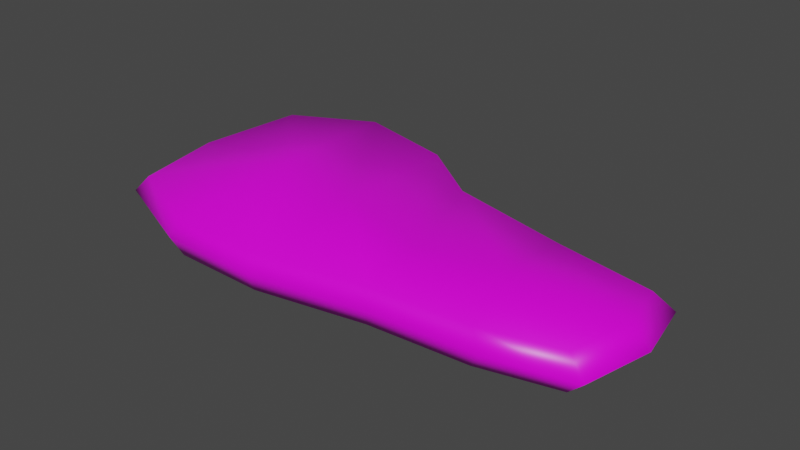 # Source: steak.blend  (saved by Blender 3.0.42; exported with 4.5.12 LTS)
import bpy
from mathutils import Matrix  # noqa: F401  (used for matrix-valued properties, if any)

bpy.ops.wm.read_factory_settings(use_empty=True)
scene = bpy.context.scene
scene.name = 'Scene'

# ---- collections
col_collection = bpy.data.collections.new('Collection'); scene.collection.children.link(col_collection)

# ---- images (referenced by path relative to the original .blend; pixels are not part of the script)
import os
ASSET_DIR = os.environ.get("B2B_ASSET_DIR", "")  # directory of the original .blend (textures are referenced by path, not embedded)
HERE = os.path.dirname(os.path.abspath(__file__))  # packed textures are extracted next to this script under _unpacked/

def load_image(name, relpath, width, height, colorspace="sRGB"):
    """Load a texture the original file referenced (path relative to the .blend, or extracted next to this script)."""
    p = next((c for c in (os.path.join(HERE, relpath), os.path.join(ASSET_DIR, relpath)) if relpath and os.path.exists(c)), "")
    if p:
        img = bpy.data.images.load(p, check_existing=True)
        img.name = name
    else:  # same state as the original file: an image datablock whose file is absent (Cycles renders it pink)
        img = bpy.data.images.new(name, width, height)
        img.source = "FILE"
        img.filepath = "//" + (relpath or name)
    img.colorspace_settings.name = colorspace
    return img
img_texturescom_organic_meatraw_512_albedo_uncooked_tif = load_image('TexturesCom_Organic_MeatRaw_512_albedo_uncooked.tif', 'textures/TexturesCom_Organic_MeatRaw_512_albedo_uncooked.tif', 1024, 1024, 'sRGB')

# ---- materials (node trees are filled in below, after node groups)
mat_material = bpy.data.materials.new('Material')
mat_material.alpha_threshold = 0.0
mat_material.use_transparent_shadow = False
mat_material.line_color = (0.0, 0.0, 0.0, 1.0)

# ---- material node trees
mat_material.use_nodes = True; mat_material.node_tree.nodes.clear()
_N = mat_material.node_tree.nodes; _L = mat_material.node_tree.links
n0 = _N.new('ShaderNodeBsdfPrincipled'); n0.name = 'Principled BSDF'; n0.location = (10, 300)
n0.distribution = 'GGX'
n0.subsurface_method = 'RANDOM_WALK_SKIN'
n0.inputs[2].default_value = 0.4
n0.inputs[3].default_value = 1.45
n0.inputs[27].default_value = (0.0, 0.0, 0.0, 1.0)
n0.inputs[28].default_value = 1.0
n1 = _N.new('ShaderNodeOutputMaterial'); n1.name = 'Material Output'; n1.location = (300, 300)
n2 = _N.new('ShaderNodeTexImage'); n2.name = 'Image Texture'; n2.location = (-299, 260)
n2.image = img_texturescom_organic_meatraw_512_albedo_uncooked_tif
_L.new(n0.outputs[0], n1.inputs[0])
_L.new(n2.outputs[0], n0.inputs[0])
n1.is_active_output = True

# ---- world
world_world = bpy.data.worlds.new('World'); scene.world = world_world
world_world.use_nodes = True; world_world.node_tree.nodes.clear()
_N = world_world.node_tree.nodes; _L = world_world.node_tree.links
n0 = _N.new('ShaderNodeOutputWorld'); n0.name = 'World Output'; n0.location = (300, 300)
n1 = _N.new('ShaderNodeBackground'); n1.name = 'Background'; n1.location = (10, 300)
n1.inputs[0].default_value = (0.05088, 0.05088, 0.05088, 1.0)
_L.new(n1.outputs[0], n0.inputs[0])
n0.is_active_output = True
world_world.color = (0.05088, 0.05088, 0.05088)
world_world.use_sun_shadow = False
world_world.sun_shadow_jitter_overblur = 0.0

# ---- meshes
me_cube = bpy.data.meshes.new('Cube')
me_cube.from_pydata([(-0.05607, 0.05466, 0.01776), (-0.05607, 0.05466, -0.001528), (0.132, 0.02761, 0.01307), (0.132, 0.03, -0.001528), (-0.06154, -0.01924, 0.0131), (-0.06154, -0.01924, -0.001528), (0.1302, -0.01873, 0.0131), (0.1302, -0.01873, -0.001528), (-0.02322, -0.03565, -0.001528), (0.01513, -0.03657, -0.001528), (0.05921, -0.0286, -0.001528), (-0.02322, 0.07131, 0.01776), (0.01513, 0.06516, 0.01529), (0.04428, 0.04309, 0.01619), (0.05921, -0.0286, 0.0131), (0.01513, -0.03657, 0.0131), (-0.02322, -0.03565, 0.0131), (0.04428, 0.04309, -0.001528), (0.01513, 0.06652, -0.001528), (-0.02322, 0.07473, -0.001528), (-0.06895, 0.01817, -0.001528), (0.1362, 0.007004, 0.0131), (0.1362, 0.007004, -0.001528), (-0.06895, 0.01817, 0.0131), (-0.02322, 0.02273, -0.002654), (0.01513, 0.01315, -0.002654), (0.05921, -0.003053, -0.002654), (-0.02322, 0.02273, 0.01699), (0.01513, 0.01315, 0.01526), (0.05921, -0.003053, 0.01786), (-0.06255, 0.05754, 0.006372), (0.1373, -0.02152, 0.005784), (0.1391, 0.03124, 0.006372), (-0.06837, -0.02112, 0.005784), (-0.02676, 0.0789, 0.006372), (0.01536, 0.07016, 0.006372), (0.04827, 0.04444, 0.006372), (0.0632, -0.0313, 0.005784), (0.01536, -0.03951, 0.005784), (-0.02676, -0.03859, 0.005784), (-0.07672, 0.0187, 0.005784), (0.1437, 0.006226, 0.005784), (0.09984, -0.02595, -0.001528), (0.09346, 0.03231, 0.0152), (0.09984, -0.02595, 0.0131), (0.09346, 0.03583, -0.001528), (0.09192, 0.002431, -0.002654), (0.09192, 0.002431, 0.01786), (0.1054, -0.02869, 0.005784), (0.09901, 0.03712, 0.006372)], [], [(47, 44, 6, 21), (41, 21, 6, 31), (39, 16, 4, 33), (46, 45, 3, 22), (49, 43, 2, 32), (40, 23, 0, 30), (30, 0, 11, 34), (34, 11, 12, 35), (35, 12, 13, 36), (20, 1, 24), (24, 19, 18, 25), (25, 18, 17, 26), (48, 44, 14, 37), (37, 14, 15, 38), (38, 15, 16, 39), (23, 4, 27), (27, 16, 15, 28), (28, 15, 14, 29), (12, 28, 29, 13), (11, 27, 28, 12), (0, 27, 11), (9, 25, 26, 10), (8, 24, 25, 9), (5, 24, 8), (33, 4, 23, 40), (42, 46, 22, 7), (32, 2, 21, 41), (43, 47, 21, 2), (3, 32, 41, 22), (5, 33, 40, 20), (9, 38, 39, 8), (10, 37, 38, 9), (42, 48, 37, 10), (18, 35, 36, 17), (19, 34, 35, 18), (1, 30, 34, 19), (20, 40, 30, 1), (45, 49, 32, 3), (8, 39, 33, 5), (22, 41, 31, 7), (17, 36, 49, 45), (7, 31, 48, 42), (13, 29, 47, 43), (10, 26, 46, 42), (31, 6, 44, 48), (36, 13, 43, 49), (26, 17, 45, 46), (29, 14, 44, 47), (27, 0, 23), (27, 4, 16), (24, 5, 20), (24, 1, 19)])
me_cube.polygons.foreach_set('use_smooth', [True] * 52)
_uv = me_cube.uv_layers.new(name='UVMap')
_uv.uv.foreach_set('vector', [0.8268, 0.3887, 0.8672, 0.2438, 1.022, 0.2807, 1.053, 0.412, 1.091, 0.408, 1.053, 0.412, 1.022, 0.2807, 1.059, 0.2664, 0.221, 0.1793, 0.239, 0.1943, 0.04342, 0.2781, 0.008564, 0.2685, 0.7928, 0.3717, 0.8, 0.528, 0.9804, 0.5007, 1.0, 0.3931, 0.863, 0.5657, 0.8346, 0.5591, 1.031, 0.5294, 1.068, 0.5357, -0.03406, 0.4717, 0.005593, 0.469, 0.07135, 0.6553, 0.0383, 0.67, 0.0383, 0.67, 0.07135, 0.6553, 0.239, 0.7577, 0.221, 0.779, 0.221, 0.779, 0.239, 0.7577, 0.4348, 0.7158, 0.436, 0.7344, 0.436, 0.7344, 0.4348, 0.7158, 0.5836, 0.5962, 0.604, 0.6031, 0.0402, 0.4454, 0.1005, 0.6161, 0.2541, 0.4667, 0.2541, 0.4667, 0.2541, 0.71, 0.4336, 0.6715, 0.4336, 0.4219, 0.4336, 0.4219, 0.4336, 0.6715, 0.5699, 0.562, 0.6398, 0.3461, 0.8956, 0.2298, 0.8672, 0.2438, 0.6598, 0.2303, 0.6802, 0.2165, 0.6802, 0.2165, 0.6598, 0.2303, 0.4348, 0.1896, 0.436, 0.1746, 0.436, 0.1746, 0.4348, 0.1896, 0.239, 0.1943, 0.221, 0.1793, 0.005593, 0.469, 0.04342, 0.2781, 0.239, 0.4923, 0.239, 0.4923, 0.239, 0.1943, 0.4348, 0.1896, 0.4348, 0.4434, 0.4348, 0.4434, 0.4348, 0.1896, 0.6598, 0.2303, 0.6598, 0.3607, 0.4348, 0.7158, 0.4348, 0.4434, 0.6598, 0.3607, 0.5836, 0.5962, 0.239, 0.7577, 0.239, 0.4923, 0.4348, 0.4434, 0.4348, 0.7158, 0.07135, 0.6553, 0.239, 0.4923, 0.239, 0.7577, 0.4336, 0.1893, 0.4336, 0.4219, 0.6398, 0.3461, 0.6398, 0.2266, 0.2541, 0.1936, 0.2541, 0.4667, 0.4336, 0.4219, 0.4336, 0.1893, 0.07486, 0.2704, 0.2541, 0.4667, 0.2541, 0.1936, 0.008564, 0.2685, 0.04342, 0.2781, 0.005593, 0.469, -0.03406, 0.4717, 0.8299, 0.239, 0.7928, 0.3717, 1.0, 0.3931, 0.9719, 0.2727, 1.068, 0.5357, 1.031, 0.5294, 1.053, 0.412, 1.091, 0.408, 0.8346, 0.5591, 0.8268, 0.3887, 1.053, 0.412, 1.031, 0.5294, 0.9804, 0.5007, 1.014, 0.5065, 1.035, 0.3895, 1.0, 0.3931, 0.07486, 0.2704, 0.04292, 0.2616, 0.003859, 0.4478, 0.0402, 0.4454, 0.4336, 0.1893, 0.4346, 0.1756, 0.2376, 0.1798, 0.2541, 0.1936, 0.6398, 0.2266, 0.6584, 0.2139, 0.4346, 0.1756, 0.4336, 0.1893, 0.8299, 0.239, 0.8559, 0.2261, 0.6584, 0.2139, 0.6398, 0.2266, 0.4336, 0.6715, 0.4346, 0.6886, 0.5886, 0.5683, 0.5699, 0.562, 0.2541, 0.71, 0.2376, 0.7295, 0.4346, 0.6886, 0.4336, 0.6715, 0.1005, 0.6161, 0.07017, 0.6296, 0.2376, 0.7295, 0.2541, 0.71, 0.0402, 0.4454, 0.003859, 0.4478, 0.07017, 0.6296, 0.1005, 0.6161, 0.8, 0.528, 0.826, 0.534, 1.014, 0.5065, 0.9804, 0.5007, 0.2541, 0.1936, 0.2376, 0.1798, 0.04292, 0.2616, 0.07486, 0.2704, 1.0, 0.3931, 1.035, 0.3895, 1.005, 0.2597, 0.9719, 0.2727, 0.5699, 0.562, 0.5886, 0.5683, 0.826, 0.534, 0.8, 0.528, 0.9719, 0.2727, 1.005, 0.2597, 0.8559, 0.2261, 0.8299, 0.239, 0.5836, 0.5962, 0.6598, 0.3607, 0.8268, 0.3887, 0.8346, 0.5591, 0.6398, 0.2266, 0.6398, 0.3461, 0.7928, 0.3717, 0.8299, 0.239, 1.059, 0.2664, 1.022, 0.2807, 0.8672, 0.2438, 0.8956, 0.2298, 0.604, 0.6031, 0.5836, 0.5962, 0.8346, 0.5591, 0.863, 0.5657, 0.6398, 0.3461, 0.5699, 0.562, 0.8, 0.528, 0.7928, 0.3717, 0.6598, 0.3607, 0.6598, 0.2303, 0.8672, 0.2438, 0.8268, 0.3887, 0.239, 0.4923, 0.07135, 0.6553, 0.005593, 0.469, 0.239, 0.4923, 0.04342, 0.2781, 0.239, 0.1943, 0.2541, 0.4667, 0.07486, 0.2704, 0.0402, 0.4454, 0.2541, 0.4667, 0.1005, 0.6161, 0.2541, 0.71])
me_cube.materials.append(mat_material)
me_cube.use_remesh_preserve_volume = False
me_cube.use_remesh_preserve_attributes = False
me_cube.use_mirror_vertex_groups = False
me_cube.update()

# ---- objects
ob_steak = bpy.data.objects.new('steak', me_cube)

# ---- transforms, parenting, visibility, modifiers, constraints
ob_steak.location = (0.0, 0.0, 0.0)
ob_steak.lock_rotations_4d = False
ob_steak.empty_display_type = 'ARROWS'
ob_steak.lineart.crease_threshold = 0.0

# ---- collection membership
col_collection.objects.link(ob_steak)

# ---- scene / render settings (as saved in the file)
scene.frame_start = 1; scene.frame_end = 250; scene.frame_set(1)
scene.render.engine = 'BLENDER_EEVEE_NEXT'
scene.cycles.sampling_pattern = 'TABULATED_SOBOL'
scene.cycles.use_light_tree = False
scene.view_settings.view_transform = 'Filmic'
bpy.context.view_layer.update()

# ---- added for rendering (the .blend has no active camera and no usable light): camera, sun
cam_auto = bpy.data.cameras.new('AutoCamera')
cam_auto.lens = 50.0
cam_auto.sensor_width = 36.0
cam_auto.clip_end = 1000.0
ob_auto_camera = bpy.data.objects.new('AutoCamera', cam_auto)
scene.collection.objects.link(ob_auto_camera)
ob_auto_camera.location = (0.265826, -0.259081, 0.193454)
ob_auto_camera.rotation_euler = (1.09748, -7.21219e-08, 0.694738)
scene.camera = ob_auto_camera
light_auto_sun = bpy.data.lights.new('AutoSun', 'SUN')
light_auto_sun.energy = 3.0
light_auto_sun.angle = 0.0523599
ob_auto_sun = bpy.data.objects.new('AutoSun', light_auto_sun)
scene.collection.objects.link(ob_auto_sun)
ob_auto_sun.rotation_euler = (0.872665, 0.174533, 0.523599)
bpy.context.view_layer.update()

